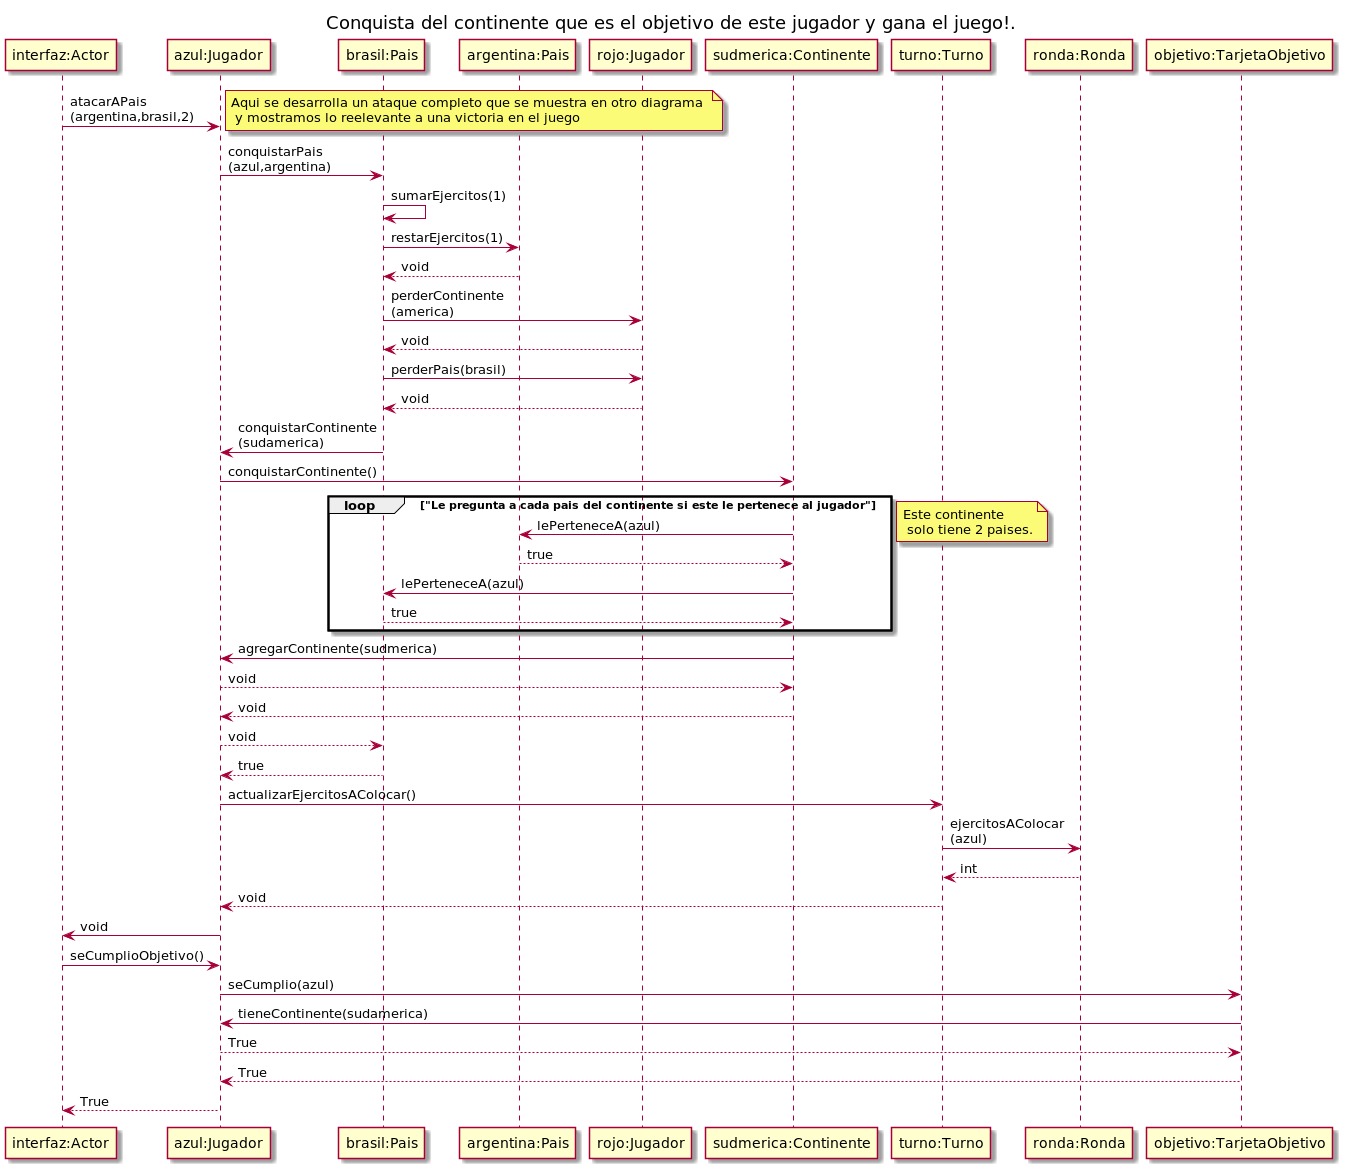

The diagram above was rendered by PlantUML. Its source (embedded in the PNG):
@startuml
title "Conquista del continente que es el objetivo de este jugador y gana el juego!."
skinparam maxmessagesize 20
"interfaz:Actor" -> "azul:Jugador" : atacarAPais (argentina,brasil,2)

note right: Aqui se desarrolla un ataque completo que se muestra en otro diagrama \n y mostramos lo reelevante a una victoria en el juego

"azul:Jugador" -> "brasil:Pais" : conquistarPais (azul,argentina)

"brasil:Pais" -> "brasil:Pais" : sumarEjercitos(1)
"brasil:Pais" -> "argentina:Pais" : restarEjercitos(1)
"argentina:Pais" --> "brasil:Pais": void

"brasil:Pais" -> "rojo:Jugador" : perderContinente (america)
"rojo:Jugador" --> "brasil:Pais": void

"brasil:Pais" -> "rojo:Jugador" : perderPais(brasil)
"rojo:Jugador" --> "brasil:Pais" : void

"brasil:Pais" -> "azul:Jugador" : conquistarContinente (sudamerica)
"azul:Jugador" -> "sudmerica:Continente" : conquistarContinente()


loop "Le pregunta a cada pais del continente si este le pertenece al jugador"
    "sudmerica:Continente" -> "argentina:Pais" : lePerteneceA(azul)
    "argentina:Pais" --> "sudmerica:Continente" : true
    "sudmerica:Continente" -> "brasil:Pais" : lePerteneceA(azul)
    "brasil:Pais" --> "sudmerica:Continente" : true
end
note left: Este continente \n solo tiene 2 paises.

"sudmerica:Continente" -> "azul:Jugador": agregarContinente(sudmerica)
"azul:Jugador" --> "sudmerica:Continente" : void

"sudmerica:Continente" --> "azul:Jugador": void
"azul:Jugador" --> "brasil:Pais" : void
"brasil:Pais" --> "azul:Jugador" : true


"azul:Jugador" -> "turno:Turno": actualizarEjercitosAColocar()
"turno:Turno" -> "ronda:Ronda" : ejercitosAColocar (azul)
"ronda:Ronda" --> "turno:Turno" : int
"turno:Turno" --> "azul:Jugador": void

"azul:Jugador" -> "interfaz:Actor": void
"interfaz:Actor" -> "azul:Jugador" : seCumplioObjetivo()

"azul:Jugador" -> "objetivo:TarjetaObjetivo" : seCumplio(azul)
"objetivo:TarjetaObjetivo" -> "azul:Jugador" : tieneContinente(sudamerica)

"azul:Jugador" --> "objetivo:TarjetaObjetivo" : True
"objetivo:TarjetaObjetivo" --> "azul:Jugador"  : True

"azul:Jugador" --> "interfaz:Actor" : True
@enduml